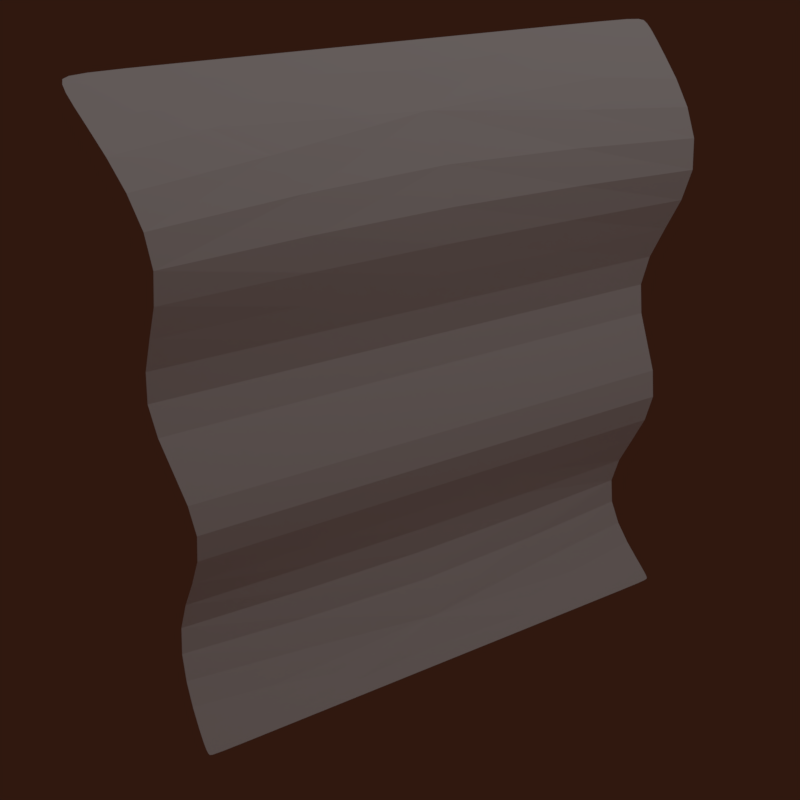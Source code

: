 # Source: notas.blend  (saved by Blender 2.77.0; exported with 4.5.12 LTS)
import bpy
from mathutils import Matrix  # noqa: F401  (used for matrix-valued properties, if any)

bpy.ops.wm.read_factory_settings(use_empty=True)
scene = bpy.context.scene
scene.name = 'Scene'

# ---- collections
col_collection_1 = bpy.data.collections.new('Collection 1'); scene.collection.children.link(col_collection_1)

# ---- materials (node trees are filled in below, after node groups)
mat_material_001 = bpy.data.materials.new('Material.001')
mat_material_001.alpha_threshold = 0.0
mat_material_001.use_transparent_shadow = False
mat_material_001.diffuse_color = (1.0, 1.0, 1.0, 1.0)
mat_material_001.roughness = 0.5

# ---- material node trees

# ---- world
world_world = bpy.data.worlds.new('World'); scene.world = world_world
world_world.color = (0.0291, 0.009049, 0.004879)
world_world.use_sun_shadow = False
world_world.sun_shadow_jitter_overblur = 0.0
world_world.cycles.sampling_method = 'MANUAL'

# ---- cameras
cam_camera = bpy.data.cameras.new('Camera')
cam_camera.clip_end = 100.0
cam_camera.lens = 35.0
cam_camera.sensor_width = 32.0
cam_camera.sensor_height = 18.0
cam_camera.ortho_scale = 7.314
cam_camera.dof.focus_distance = 0.0
cam_camera.dof.aperture_fstop = 128.0

# ---- lights
light_lamp = bpy.data.lights.new('Lamp', 'POINT')
light_lamp.transmission_factor = 0.0
light_lamp.cutoff_distance = 30.0
light_lamp.energy = 174.0
light_lamp.shadow_buffer_clip_start = 1.001
light_lamp.shadow_soft_size = 0.1
light_lamp.shadow_maximum_resolution = 0.006
light_lamp.use_absolute_resolution = True

# ---- meshes
me_plane = bpy.data.meshes.new('Plane')
me_plane.from_pydata([(-1.0, -0.7812, 0.0), (1.0, -0.7638, 0.2442), (-1.0, 0.8208, 0.0), (1.0, 0.9799, 0.2442), (-0.6, -0.622, 0.2442), (-0.2, -0.7812, 0.0), (0.2, -0.622, 0.2442), (0.6, -0.7812, 0.0), (0.6, 0.8208, 0.0), (0.2, 0.9799, 0.2442), (-0.2, 0.8208, 0.0), (-0.6, 0.9799, 0.2442), (-1.0, 0.7528, 0.0), (-0.9533, 0.8393, 0.02851), (-0.9468, -0.76, 0.03246), (-1.0, -0.7039, 0.0), (1.0, 0.9396, 0.2442), (0.9749, 0.9699, 0.2289), (1.0, -0.7481, 0.2442), (0.9746, -0.7739, 0.2287)], [], [(7, 19, 18, 16, 17, 8), (0, 14, 15), (4, 5, 10, 11), (5, 6, 9, 10), (6, 7, 8, 9), (12, 13, 2), (15, 14, 4, 11, 13, 12), (17, 16, 3), (18, 19, 1)])
_uv = me_plane.uv_layers.new(name='UVMap')
_uv.uv.foreach_set('vector', [0.1601, 0.232, 0.1601, 0.06458, 0.1601, 0.05325, 0.8723, 0.05325, 0.8723, 0.06447, 0.8723, 0.232, 0.1601, 0.9467, 0.1601, 0.923, 0.1601, 0.9467, 0.1601, 0.768, 0.1601, 0.5893, 0.8723, 0.5893, 0.8723, 0.768, 0.1601, 0.5893, 0.1601, 0.4107, 0.8723, 0.4107, 0.8723, 0.5893, 0.1601, 0.4107, 0.1601, 0.232, 0.8723, 0.232, 0.8723, 0.4107, 0.8064, 0.9467, 0.8723, 0.9259, 0.8723, 0.9467, 0.1601, 0.9467, 0.1601, 0.923, 0.1601, 0.768, 0.8723, 0.768, 0.8723, 0.9259, 0.8064, 0.9467, 0.8723, 0.06447, 0.8723, 0.05325, 0.8723, 0.05325, 0.1601, 0.05325, 0.1601, 0.06458, 0.1601, 0.05325])
me_plane.materials.append(mat_material_001)
me_plane.use_remesh_preserve_volume = False
me_plane.use_remesh_preserve_attributes = False
me_plane.use_mirror_vertex_groups = False
me_plane.update()

# ---- objects
ob_plane = bpy.data.objects.new('Plane', me_plane)
ob_lamp = bpy.data.objects.new('Lamp', light_lamp)
ob_camera = bpy.data.objects.new('Camera', cam_camera)

# ---- transforms, parenting, visibility, modifiers, constraints
ob_plane.location = (0.0, 0.0, 0.0)
ob_plane.rotation_euler = (-0.0, 1.571, 0.0)
ob_plane.lineart.crease_threshold = 0.0
_m = ob_plane.modifiers.new('Subsurf', 'SUBSURF')
_m.uv_smooth = 'PRESERVE_CORNERS'
_m.quality = 2
_m.show_only_control_edges = False
ob_lamp.location = (4.076, 1.005, 5.904)
ob_lamp.rotation_euler = (0.6503, 0.05522, 1.866)
ob_lamp.lock_rotations_4d = False
ob_lamp.empty_display_type = 'ARROWS'
ob_lamp.color = (0.0, 0.0, 0.0, 0.0)
ob_lamp.lineart.crease_threshold = 0.0
ob_camera.location = (2.084, -0.9886, 1.384)
ob_camera.rotation_euler = (1.018, 0.01034, 1.108)
ob_camera.scale = (1.0, 1.0, 1.0)
ob_camera.lock_rotations_4d = False
ob_camera.empty_display_type = 'ARROWS'
ob_camera.color = (0.0, 0.0, 0.0, 0.0)
ob_camera.display_type = 'WIRE'
ob_camera.lineart.crease_threshold = 0.0

# ---- collection membership
col_collection_1.objects.link(ob_plane)
col_collection_1.objects.link(ob_lamp)
col_collection_1.objects.link(ob_camera)

# ---- scene / render settings (as saved in the file)
scene.camera = ob_camera
scene.frame_start = 1; scene.frame_end = 250; scene.frame_set(1)
scene.render.engine = 'BLENDER_EEVEE_NEXT'
scene.render.resolution_x = 720
scene.render.resolution_y = 720
scene.render.dither_intensity = 0.0
scene.cycles.use_denoising = False
scene.cycles.samples = 128
scene.cycles.sampling_pattern = 'TABULATED_SOBOL'
scene.cycles.light_sampling_threshold = 0.0
scene.cycles.use_adaptive_sampling = False
scene.cycles.use_light_tree = False
scene.cycles.blur_glossy = 0.0
scene.cycles.sample_clamp_indirect = 0.0
scene.view_settings.view_transform = 'Standard'
bpy.context.view_layer.update()
